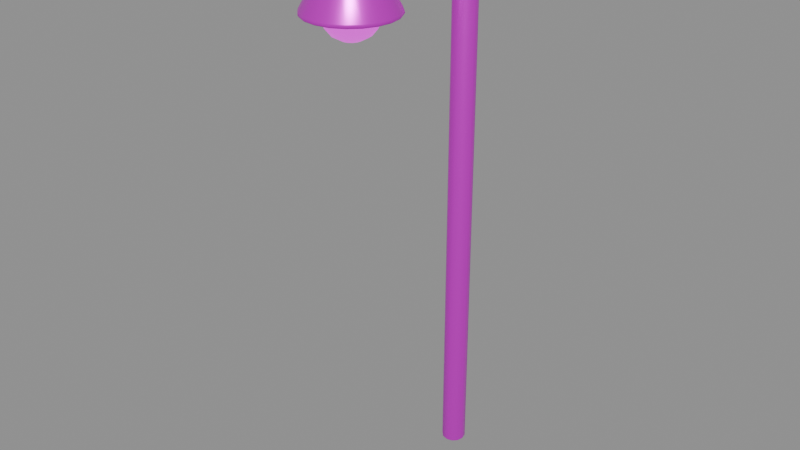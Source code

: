# Source: lamp_post.blend  (saved by Blender 5.2.45; exported with 4.5.12 LTS)
import bpy
from mathutils import Matrix  # noqa: F401  (used for matrix-valued properties, if any)

bpy.ops.wm.read_factory_settings(use_empty=True)
scene = bpy.context.scene
scene.name = '弯臂屋顶灯具'

# ---- collections
col_sea_scene_orf_lamp_post = bpy.data.collections.new('SEA-SCENE-ORF-LAMP-POST'); scene.collection.children.link(col_sea_scene_orf_lamp_post)

# ---- images (referenced by path relative to the original .blend; pixels are not part of the script)
import os
ASSET_DIR = os.environ.get("B2B_ASSET_DIR", "")  # directory of the original .blend (textures are referenced by path, not embedded)
HERE = os.path.dirname(os.path.abspath(__file__))  # packed textures are extracted next to this script under _unpacked/

def load_image(name, relpath, width, height, colorspace="sRGB"):
    """Load a texture the original file referenced (path relative to the .blend, or extracted next to this script)."""
    p = next((c for c in (os.path.join(HERE, relpath), os.path.join(ASSET_DIR, relpath)) if relpath and os.path.exists(c)), "")
    if p:
        img = bpy.data.images.load(p, check_existing=True)
        img.name = name
    else:  # same state as the original file: an image datablock whose file is absent (Cycles renders it pink)
        img = bpy.data.images.new(name, width, height)
        img.source = "FILE"
        img.filepath = "//" + (relpath or name)
    img.colorspace_settings.name = colorspace
    return img
img_sea_cabin_timber_8x8_512_png = load_image('sea_cabin_timber_8x8_512.png', 'sea_cabin_timber_8x8_512.png', 1024, 1024, 'sRGB')

# ---- materials (node trees are filled in below, after node groups)
mat_sea_metal = bpy.data.materials.new('SEA_Metal')
mat_sea_metal.use_backface_culling_lightprobe_volume = False
mat_sea_emission = bpy.data.materials.new('SEA_Emission')
mat_sea_emission.use_backface_culling_lightprobe_volume = False

# ---- material node trees
mat_sea_metal.use_nodes = True; mat_sea_metal.node_tree.nodes.clear()
_N = mat_sea_metal.node_tree.nodes; _L = mat_sea_metal.node_tree.links
n0 = _N.new('ShaderNodeOutputMaterial'); n0.name = '材质输出'; n0.location = (0, 0)
n1 = _N.new('ShaderNodeBsdfPrincipled'); n1.name = '原理化 BSDF'; n1.location = (0, 0)
n1.inputs[1].default_value = 0.68
n1.inputs[2].default_value = 0.34
n2 = _N.new('ShaderNodeUVMap'); n2.name = 'UV 贴图'; n2.location = (0, 0)
n2.uv_map = 'PaletteUV'
n3 = _N.new('ShaderNodeTexImage'); n3.name = '图像纹理'; n3.location = (0, 0)
n3.image = img_sea_cabin_timber_8x8_512_png
n3.interpolation = 'Closest'
_L.new(n2.outputs[0], n3.inputs[0])
_L.new(n3.outputs[0], n1.inputs[0])
_L.new(n1.outputs[0], n0.inputs[0])
n0.is_active_output = True
mat_sea_emission.use_nodes = True; mat_sea_emission.node_tree.nodes.clear()
_N = mat_sea_emission.node_tree.nodes; _L = mat_sea_emission.node_tree.links
n0 = _N.new('ShaderNodeOutputMaterial'); n0.name = '材质输出'; n0.location = (0, 0)
n1 = _N.new('ShaderNodeBsdfPrincipled'); n1.name = '原理化 BSDF'; n1.location = (0, 0)
n1.inputs[2].default_value = 0.38
n1.inputs[28].default_value = 0.85
n2 = _N.new('ShaderNodeUVMap'); n2.name = 'UV 贴图'; n2.location = (0, 0)
n2.uv_map = 'PaletteUV'
n3 = _N.new('ShaderNodeTexImage'); n3.name = '图像纹理'; n3.location = (0, 0)
n3.image = img_sea_cabin_timber_8x8_512_png
n3.interpolation = 'Closest'
_L.new(n2.outputs[0], n3.inputs[0])
_L.new(n3.outputs[0], n1.inputs[0])
_L.new(n1.outputs[0], n0.inputs[0])
_L.new(n3.outputs[0], n1.inputs[27])
n0.is_active_output = True

# ---- meshes
me_117 = bpy.data.meshes.new('柱体.117')
me_117.from_pydata([(0.0, 0.055, -1.175), (0.0, 0.055, 1.175), (0.0275, 0.04763, -1.175), (0.0275, 0.04763, 1.175), (0.04763, 0.0275, -1.175), (0.04763, 0.0275, 1.175), (0.055, 0.0, -1.175), (0.055, 0.0, 1.175), (0.04763, -0.0275, -1.175), (0.04763, -0.0275, 1.175), (0.0275, -0.04763, -1.175), (0.0275, -0.04763, 1.175), (0.0, -0.055, -1.175), (0.0, -0.055, 1.175), (-0.0275, -0.04763, -1.175), (-0.0275, -0.04763, 1.175), (-0.04763, -0.0275, -1.175), (-0.04763, -0.0275, 1.175), (-0.055, 0.0, -1.175), (-0.055, 0.0, 1.175), (-0.04763, 0.0275, -1.175), (-0.04763, 0.0275, 1.175), (-0.0275, 0.04763, -1.175), (-0.0275, 0.04763, 1.175)], [], [(0, 1, 3, 2), (2, 3, 5, 4), (4, 5, 7, 6), (6, 7, 9, 8), (8, 9, 11, 10), (10, 11, 13, 12), (12, 13, 15, 14), (14, 15, 17, 16), (16, 17, 19, 18), (18, 19, 21, 20), (3, 1, 23, 21, 19, 17, 15, 13, 11, 9, 7, 5), (20, 21, 23, 22), (22, 23, 1, 0), (0, 2, 4, 6, 8, 10, 12, 14, 16, 18, 20, 22)])
me_117.polygons.foreach_set('use_smooth', [True] * 14)
_uv = me_117.uv_layers.new(name='PaletteUV')
_uv.uv.foreach_set('vector', [0.535, 0.035, 0.59, 0.035, 0.59, 0.09, 0.535, 0.09, 0.535, 0.035, 0.59, 0.035, 0.59, 0.09, 0.535, 0.09, 0.535, 0.035, 0.59, 0.035, 0.59, 0.09, 0.535, 0.09, 0.535, 0.035, 0.59, 0.035, 0.59, 0.09, 0.535, 0.09, 0.535, 0.035, 0.59, 0.035, 0.59, 0.09, 0.535, 0.09, 0.535, 0.035, 0.59, 0.035, 0.59, 0.09, 0.535, 0.09, 0.535, 0.035, 0.59, 0.035, 0.59, 0.09, 0.535, 0.09, 0.535, 0.035, 0.59, 0.035, 0.59, 0.09, 0.535, 0.09, 0.535, 0.035, 0.59, 0.035, 0.59, 0.09, 0.535, 0.09, 0.535, 0.035, 0.59, 0.035, 0.59, 0.09, 0.535, 0.09, 0.535, 0.035, 0.59, 0.035, 0.59, 0.09, 0.535, 0.09, 0.535, 0.035, 0.59, 0.035, 0.59, 0.09, 0.535, 0.09, 0.535, 0.035, 0.59, 0.035, 0.59, 0.09, 0.535, 0.09, 0.535, 0.035, 0.59, 0.035, 0.59, 0.09, 0.535, 0.09, 0.535, 0.035, 0.59, 0.035, 0.59, 0.09, 0.535, 0.09, 0.535, 0.035, 0.59, 0.035, 0.59, 0.09, 0.535, 0.09, 0.535, 0.035, 0.59, 0.035, 0.59, 0.09, 0.535, 0.09, 0.535, 0.035, 0.59, 0.035, 0.59, 0.09, 0.535, 0.09])
me_117.materials.append(mat_sea_metal)
me_117.update()
me_x = bpy.data.meshes.new('弯臂灯架')
me_x.from_pydata([(0.03182, 0.02386, 2.371), (2.199e-08, 0.03374, 2.38), (-0.03182, 0.02386, 2.371), (-0.045, 1.099e-08, 2.35), (-0.03182, -0.02386, 2.329), (-7.331e-09, -0.03374, 2.32), (0.03182, -0.02386, 2.329), (0.045, -4.022e-09, 2.35), (0.03182, -0.1344, 2.548), (2.199e-08, -0.1279, 2.559), (-0.03182, -0.1344, 2.548), (-0.045, -0.15, 2.52), (-0.03182, -0.1656, 2.492), (-7.331e-09, -0.1721, 2.481), (0.03182, -0.1656, 2.492), (0.045, -0.15, 2.52), (0.03182, -0.4873, 2.611), (2.199e-08, -0.4903, 2.624), (-0.03182, -0.4873, 2.611), (-0.045, -0.48, 2.58), (-0.03182, -0.4727, 2.549), (-7.331e-09, -0.4697, 2.536), (0.03182, -0.4727, 2.549), (0.045, -0.48, 2.58), (0.03182, -0.6991, 2.455), (2.199e-08, -0.707, 2.466), (-0.03182, -0.6991, 2.455), (-0.045, -0.68, 2.43), (-0.03182, -0.6609, 2.405), (-7.331e-09, -0.653, 2.394), (0.03182, -0.6609, 2.405), (0.045, -0.68, 2.43)], [], [(0, 8, 15, 7), (1, 9, 8, 0), (2, 10, 9, 1), (3, 11, 10, 2), (4, 12, 11, 3), (5, 13, 12, 4), (6, 14, 13, 5), (7, 15, 14, 6), (8, 16, 23, 15), (9, 17, 16, 8), (10, 18, 17, 9), (11, 19, 18, 10), (12, 20, 19, 11), (13, 21, 20, 12), (14, 22, 21, 13), (15, 23, 22, 14), (16, 24, 31, 23), (17, 25, 24, 16), (18, 26, 25, 17), (19, 27, 26, 18), (20, 28, 27, 19), (21, 29, 28, 20), (22, 30, 29, 21), (23, 31, 30, 22)])
me_x.polygons.foreach_set('use_smooth', [True] * 24)
_uv = me_x.uv_layers.new(name='PaletteUV')
_uv.uv.foreach_set('vector', [0.535, 0.035, 0.59, 0.035, 0.59, 0.09, 0.535, 0.09, 0.535, 0.035, 0.59, 0.035, 0.59, 0.09, 0.535, 0.09, 0.535, 0.035, 0.59, 0.035, 0.59, 0.09, 0.535, 0.09, 0.535, 0.035, 0.59, 0.035, 0.59, 0.09, 0.535, 0.09, 0.535, 0.035, 0.59, 0.035, 0.59, 0.09, 0.535, 0.09, 0.535, 0.035, 0.59, 0.035, 0.59, 0.09, 0.535, 0.09, 0.535, 0.035, 0.59, 0.035, 0.59, 0.09, 0.535, 0.09, 0.535, 0.035, 0.59, 0.035, 0.59, 0.09, 0.535, 0.09, 0.535, 0.035, 0.59, 0.035, 0.59, 0.09, 0.535, 0.09, 0.535, 0.035, 0.59, 0.035, 0.59, 0.09, 0.535, 0.09, 0.535, 0.035, 0.59, 0.035, 0.59, 0.09, 0.535, 0.09, 0.535, 0.035, 0.59, 0.035, 0.59, 0.09, 0.535, 0.09, 0.535, 0.035, 0.59, 0.035, 0.59, 0.09, 0.535, 0.09, 0.535, 0.035, 0.59, 0.035, 0.59, 0.09, 0.535, 0.09, 0.535, 0.035, 0.59, 0.035, 0.59, 0.09, 0.535, 0.09, 0.535, 0.035, 0.59, 0.035, 0.59, 0.09, 0.535, 0.09, 0.535, 0.035, 0.59, 0.035, 0.59, 0.09, 0.535, 0.09, 0.535, 0.035, 0.59, 0.035, 0.59, 0.09, 0.535, 0.09, 0.535, 0.035, 0.59, 0.035, 0.59, 0.09, 0.535, 0.09, 0.535, 0.035, 0.59, 0.035, 0.59, 0.09, 0.535, 0.09, 0.535, 0.035, 0.59, 0.035, 0.59, 0.09, 0.535, 0.09, 0.535, 0.035, 0.59, 0.035, 0.59, 0.09, 0.535, 0.09, 0.535, 0.035, 0.59, 0.035, 0.59, 0.09, 0.535, 0.09, 0.535, 0.035, 0.59, 0.035, 0.59, 0.09, 0.535, 0.09])
me_x.materials.append(mat_sea_metal)
me_x.auto_texspace = False
me_x.update()
me_002 = bpy.data.meshes.new('锥体.002')
me_002.from_pydata([(0.0, 0.2, -0.09), (0.0, 0.1, 0.09), (0.0618, 0.1902, -0.09), (0.0309, 0.09511, 0.09), (0.1176, 0.1618, -0.09), (0.05878, 0.0809, 0.09), (0.1618, 0.1176, -0.09), (0.0809, 0.05878, 0.09), (0.1902, 0.0618, -0.09), (0.09511, 0.0309, 0.09), (0.2, 0.0, -0.09), (0.1, 0.0, 0.09), (0.1902, -0.0618, -0.09), (0.09511, -0.0309, 0.09), (0.1618, -0.1176, -0.09), (0.0809, -0.05878, 0.09), (0.1176, -0.1618, -0.09), (0.05878, -0.0809, 0.09), (0.0618, -0.1902, -0.09), (0.0309, -0.09511, 0.09), (0.0, -0.2, -0.09), (0.0, -0.1, 0.09), (-0.0618, -0.1902, -0.09), (-0.0309, -0.09511, 0.09), (-0.1176, -0.1618, -0.09), (-0.05878, -0.0809, 0.09), (-0.1618, -0.1176, -0.09), (-0.0809, -0.05878, 0.09), (-0.1902, -0.0618, -0.09), (-0.09511, -0.0309, 0.09), (-0.2, 0.0, -0.09), (-0.1, 0.0, 0.09), (-0.1902, 0.0618, -0.09), (-0.09511, 0.0309, 0.09), (-0.1618, 0.1176, -0.09), (-0.0809, 0.05878, 0.09), (-0.1176, 0.1618, -0.09), (-0.05878, 0.0809, 0.09), (-0.0618, 0.1902, -0.09), (-0.0309, 0.09511, 0.09)], [], [(0, 1, 3, 2), (2, 3, 5, 4), (4, 5, 7, 6), (6, 7, 9, 8), (8, 9, 11, 10), (10, 11, 13, 12), (12, 13, 15, 14), (14, 15, 17, 16), (16, 17, 19, 18), (18, 19, 21, 20), (20, 21, 23, 22), (22, 23, 25, 24), (24, 25, 27, 26), (26, 27, 29, 28), (28, 29, 31, 30), (30, 31, 33, 32), (32, 33, 35, 34), (34, 35, 37, 36), (3, 1, 39, 37, 35, 33, 31, 29, 27, 25, 23, 21, 19, 17, 15, 13, 11, 9, 7, 5), (36, 37, 39, 38), (38, 39, 1, 0), (0, 2, 4, 6, 8, 10, 12, 14, 16, 18, 20, 22, 24, 26, 28, 30, 32, 34, 36, 38)])
me_002.polygons.foreach_set('use_smooth', [True] * 22)
_uv = me_002.uv_layers.new(name='PaletteUV')
_uv.uv.foreach_set('vector', [0.785, 0.91, 0.84, 0.91, 0.84, 0.965, 0.785, 0.965, 0.785, 0.91, 0.84, 0.91, 0.84, 0.965, 0.785, 0.965, 0.785, 0.91, 0.84, 0.91, 0.84, 0.965, 0.785, 0.965, 0.785, 0.91, 0.84, 0.91, 0.84, 0.965, 0.785, 0.965, 0.785, 0.91, 0.84, 0.91, 0.84, 0.965, 0.785, 0.965, 0.785, 0.91, 0.84, 0.91, 0.84, 0.965, 0.785, 0.965, 0.785, 0.91, 0.84, 0.91, 0.84, 0.965, 0.785, 0.965, 0.785, 0.91, 0.84, 0.91, 0.84, 0.965, 0.785, 0.965, 0.785, 0.91, 0.84, 0.91, 0.84, 0.965, 0.785, 0.965, 0.785, 0.91, 0.84, 0.91, 0.84, 0.965, 0.785, 0.965, 0.785, 0.91, 0.84, 0.91, 0.84, 0.965, 0.785, 0.965, 0.785, 0.91, 0.84, 0.91, 0.84, 0.965, 0.785, 0.965, 0.785, 0.91, 0.84, 0.91, 0.84, 0.965, 0.785, 0.965, 0.785, 0.91, 0.84, 0.91, 0.84, 0.965, 0.785, 0.965, 0.785, 0.91, 0.84, 0.91, 0.84, 0.965, 0.785, 0.965, 0.785, 0.91, 0.84, 0.91, 0.84, 0.965, 0.785, 0.965, 0.785, 0.91, 0.84, 0.91, 0.84, 0.965, 0.785, 0.965, 0.785, 0.91, 0.84, 0.91, 0.84, 0.965, 0.785, 0.965, 0.785, 0.91, 0.84, 0.91, 0.84, 0.965, 0.785, 0.965, 0.785, 0.91, 0.84, 0.91, 0.84, 0.965, 0.785, 0.965, 0.785, 0.91, 0.84, 0.91, 0.84, 0.965, 0.785, 0.965, 0.785, 0.91, 0.84, 0.91, 0.84, 0.965, 0.785, 0.965, 0.785, 0.91, 0.84, 0.91, 0.84, 0.965, 0.785, 0.965, 0.785, 0.91, 0.84, 0.91, 0.84, 0.965, 0.785, 0.965, 0.785, 0.91, 0.84, 0.91, 0.84, 0.965, 0.785, 0.965, 0.785, 0.91, 0.84, 0.91, 0.84, 0.965, 0.785, 0.965, 0.785, 0.91, 0.84, 0.91, 0.84, 0.965, 0.785, 0.965, 0.785, 0.91, 0.84, 0.91, 0.84, 0.965, 0.785, 0.965, 0.785, 0.91, 0.84, 0.91, 0.84, 0.965, 0.785, 0.965, 0.785, 0.91, 0.84, 0.91, 0.84, 0.965, 0.785, 0.965])
me_002.materials.append(mat_sea_metal)
me_002.update()
me_077 = bpy.data.meshes.new('球体.077')
me_077.from_pydata([(0.0, 0.1016, 0.03444), (0.0, 0.11, 0.0), (0.0, 0.1016, -0.03444), (0.0, 0.0421, -0.08315), (0.01611, 0.03889, 0.08315), (0.02977, 0.07186, 0.06364), (0.03889, 0.09389, 0.03444), (0.0421, 0.1016, 0.0), (0.03889, 0.09389, -0.03444), (0.02977, 0.07186, -0.06364), (0.01611, 0.03889, -0.08315), (0.02977, 0.02977, 0.08315), (0.055, 0.055, 0.06364), (0.07186, 0.07186, 0.03444), (0.07778, 0.07778, 0.0), (0.07186, 0.07186, -0.03444), (0.055, 0.055, -0.06364), (0.02977, 0.02977, -0.08315), (0.03889, 0.01611, 0.08315), (0.07186, 0.02977, 0.06364), (0.09389, 0.03889, 0.03444), (0.1016, 0.0421, 0.0), (0.09389, 0.03889, -0.03444), (0.07186, 0.02977, -0.06364), (0.03889, 0.01611, -0.08315), (0.0421, -4.917e-09, 0.08315), (0.07778, -9.835e-09, 0.06364), (0.1016, -1.311e-08, 0.03444), (0.11, -1.639e-08, 0.0), (0.1016, -1.311e-08, -0.03444), (0.07778, -9.835e-09, -0.06364), (0.0421, -4.917e-09, -0.08315), (0.03889, -0.01611, 0.08315), (0.07186, -0.02977, 0.06364), (0.09389, -0.03889, 0.03444), (0.1016, -0.0421, 0.0), (0.09389, -0.03889, -0.03444), (0.07186, -0.02977, -0.06364), (0.03889, -0.01611, -0.08315), (0.02977, -0.02977, 0.08315), (0.055, -0.055, 0.06364), (0.07186, -0.07186, 0.03444), (0.07778, -0.07778, 0.0), (0.07186, -0.07186, -0.03444), (0.055, -0.055, -0.06364), (0.02977, -0.02977, -0.08315), (0.01611, -0.03889, 0.08315), (0.02977, -0.07186, 0.06364), (0.03889, -0.09389, 0.03444), (0.0421, -0.1016, 0.0), (0.03889, -0.09389, -0.03444), (0.02977, -0.07186, -0.06364), (0.01611, -0.03889, -0.08315), (-1.311e-08, -0.0421, 0.08315), (-2.459e-08, -0.07778, 0.06364), (-2.623e-08, -0.1016, 0.03444), (-3.934e-08, -0.11, 0.0), (-2.623e-08, -0.1016, -0.03444), (-2.459e-08, -0.07778, -0.06364), (-1.311e-08, -0.0421, -0.08315), (0.0, 0.0, -0.09), (0.0, 0.0, 0.09), (-0.01611, -0.03889, 0.08315), (-0.02977, -0.07186, 0.06364), (-0.03889, -0.09389, 0.03444), (-0.0421, -0.1016, 0.0), (-0.03889, -0.09389, -0.03444), (-0.02977, -0.07186, -0.06364), (-0.01611, -0.03889, -0.08315), (-0.02977, -0.02977, 0.08315), (-0.055, -0.055, 0.06364), (-0.07186, -0.07186, 0.03444), (-0.07778, -0.07778, 0.0), (-0.07186, -0.07186, -0.03444), (-0.055, -0.055, -0.06364), (-0.02977, -0.02977, -0.08315), (-0.03889, -0.01611, 0.08315), (-0.07186, -0.02977, 0.06364), (-0.09389, -0.03889, 0.03444), (-0.1016, -0.0421, 0.0), (-0.09389, -0.03889, -0.03444), (-0.07186, -0.02977, -0.06364), (-0.03889, -0.01611, -0.08315), (-0.0421, 1.967e-08, 0.08315), (-0.07778, 3.606e-08, 0.06364), (-0.1016, 3.934e-08, 0.03444), (-0.11, 5.573e-08, 0.0), (-0.1016, 3.934e-08, -0.03444), (-0.07778, 3.606e-08, -0.06364), (-0.0421, 1.967e-08, -0.08315), (-0.03889, 0.01611, 0.08315), (-0.07186, 0.02977, 0.06364), (-0.09389, 0.03889, 0.03444), (-0.1016, 0.0421, 0.0), (-0.09389, 0.03889, -0.03444), (-0.07186, 0.02977, -0.06364), (-0.03889, 0.01611, -0.08315), (-0.02977, 0.02977, 0.08315), (-0.055, 0.055, 0.06364), (-0.07186, 0.07186, 0.03444), (-0.07778, 0.07778, 0.0), (-0.07186, 0.07186, -0.03444), (-0.055, 0.055, -0.06364), (-0.02977, 0.02977, -0.08315), (-0.01611, 0.03889, 0.08315), (-0.02977, 0.07186, 0.06364), (-0.03889, 0.09389, 0.03444), (-0.0421, 0.1016, 0.0), (-0.03889, 0.09389, -0.03444), (-0.02977, 0.07186, -0.06364), (-0.01611, 0.03889, -0.08315), (2.623e-08, 0.0421, 0.08315), (4.917e-08, 0.07778, 0.06364), (4.917e-08, 0.07778, -0.06364)], [], [(3, 113, 9, 10), (2, 1, 7, 8), (0, 112, 5, 6), (111, 61, 4), (60, 3, 10), (113, 2, 8, 9), (1, 0, 6, 7), (112, 111, 4, 5), (60, 10, 17), (9, 8, 15, 16), (7, 6, 13, 14), (5, 4, 11, 12), (10, 9, 16, 17), (8, 7, 14, 15), (6, 5, 12, 13), (4, 61, 11), (14, 13, 20, 21), (12, 11, 18, 19), (17, 16, 23, 24), (15, 14, 21, 22), (13, 12, 19, 20), (11, 61, 18), (60, 17, 24), (16, 15, 22, 23), (24, 23, 30, 31), (22, 21, 28, 29), (20, 19, 26, 27), (18, 61, 25), (60, 24, 31), (23, 22, 29, 30), (21, 20, 27, 28), (19, 18, 25, 26), (27, 26, 33, 34), (25, 61, 32), (60, 31, 38), (30, 29, 36, 37), (28, 27, 34, 35), (26, 25, 32, 33), (31, 30, 37, 38), (29, 28, 35, 36), (60, 38, 45), (37, 36, 43, 44), (35, 34, 41, 42), (33, 32, 39, 40), (38, 37, 44, 45), (36, 35, 42, 43), (34, 33, 40, 41), (32, 61, 39), (40, 39, 46, 47), (45, 44, 51, 52), (43, 42, 49, 50), (41, 40, 47, 48), (39, 61, 46), (60, 45, 52), (44, 43, 50, 51), (42, 41, 48, 49), (52, 51, 58, 59), (50, 49, 56, 57), (48, 47, 54, 55), (46, 61, 53), (60, 52, 59), (51, 50, 57, 58), (49, 48, 55, 56), (47, 46, 53, 54), (53, 61, 62), (60, 59, 68), (58, 57, 66, 67), (56, 55, 64, 65), (54, 53, 62, 63), (59, 58, 67, 68), (57, 56, 65, 66), (55, 54, 63, 64), (67, 66, 73, 74), (65, 64, 71, 72), (63, 62, 69, 70), (68, 67, 74, 75), (66, 65, 72, 73), (64, 63, 70, 71), (62, 61, 69), (60, 68, 75), (75, 74, 81, 82), (73, 72, 79, 80), (71, 70, 77, 78), (69, 61, 76), (60, 75, 82), (74, 73, 80, 81), (72, 71, 78, 79), (70, 69, 76, 77), (80, 79, 86, 87), (78, 77, 84, 85), (76, 61, 83), (60, 82, 89), (81, 80, 87, 88), (79, 78, 85, 86), (77, 76, 83, 84), (82, 81, 88, 89), (60, 89, 96), (88, 87, 94, 95), (86, 85, 92, 93), (84, 83, 90, 91), (89, 88, 95, 96), (87, 86, 93, 94), (85, 84, 91, 92), (83, 61, 90), (93, 92, 99, 100), (91, 90, 97, 98), (96, 95, 102, 103), (94, 93, 100, 101), (92, 91, 98, 99), (90, 61, 97), (60, 96, 103), (95, 94, 101, 102), (103, 102, 109, 110), (101, 100, 107, 108), (99, 98, 105, 106), (97, 61, 104), (60, 103, 110), (102, 101, 108, 109), (100, 99, 106, 107), (98, 97, 104, 105), (106, 105, 112, 0), (104, 61, 111), (60, 110, 3), (109, 108, 2, 113), (107, 106, 0, 1), (105, 104, 111, 112), (110, 109, 113, 3), (108, 107, 1, 2)])
me_077.polygons.foreach_set('use_smooth', [True] * 128)
_uv = me_077.uv_layers.new(name='PaletteUV')
_uv.uv.foreach_set('vector', [0.035, 0.16, 0.09, 0.16, 0.09, 0.215, 0.035, 0.215, 0.035, 0.16, 0.09, 0.16, 0.09, 0.215, 0.035, 0.215, 0.035, 0.16, 0.09, 0.16, 0.09, 0.215, 0.035, 0.215, 0.035, 0.16, 0.09, 0.16, 0.09, 0.215, 0.035, 0.16, 0.09, 0.16, 0.09, 0.215, 0.035, 0.16, 0.09, 0.16, 0.09, 0.215, 0.035, 0.215, 0.035, 0.16, 0.09, 0.16, 0.09, 0.215, 0.035, 0.215, 0.035, 0.16, 0.09, 0.16, 0.09, 0.215, 0.035, 0.215, 0.035, 0.16, 0.09, 0.16, 0.09, 0.215, 0.035, 0.16, 0.09, 0.16, 0.09, 0.215, 0.035, 0.215, 0.035, 0.16, 0.09, 0.16, 0.09, 0.215, 0.035, 0.215, 0.035, 0.16, 0.09, 0.16, 0.09, 0.215, 0.035, 0.215, 0.035, 0.16, 0.09, 0.16, 0.09, 0.215, 0.035, 0.215, 0.035, 0.16, 0.09, 0.16, 0.09, 0.215, 0.035, 0.215, 0.035, 0.16, 0.09, 0.16, 0.09, 0.215, 0.035, 0.215, 0.035, 0.16, 0.09, 0.16, 0.09, 0.215, 0.035, 0.16, 0.09, 0.16, 0.09, 0.215, 0.035, 0.215, 0.035, 0.16, 0.09, 0.16, 0.09, 0.215, 0.035, 0.215, 0.035, 0.16, 0.09, 0.16, 0.09, 0.215, 0.035, 0.215, 0.035, 0.16, 0.09, 0.16, 0.09, 0.215, 0.035, 0.215, 0.035, 0.16, 0.09, 0.16, 0.09, 0.215, 0.035, 0.215, 0.035, 0.16, 0.09, 0.16, 0.09, 0.215, 0.035, 0.16, 0.09, 0.16, 0.09, 0.215, 0.035, 0.16, 0.09, 0.16, 0.09, 0.215, 0.035, 0.215, 0.035, 0.16, 0.09, 0.16, 0.09, 0.215, 0.035, 0.215, 0.035, 0.16, 0.09, 0.16, 0.09, 0.215, 0.035, 0.215, 0.035, 0.16, 0.09, 0.16, 0.09, 0.215, 0.035, 0.215, 0.035, 0.16, 0.09, 0.16, 0.09, 0.215, 0.035, 0.16, 0.09, 0.16, 0.09, 0.215, 0.035, 0.16, 0.09, 0.16, 0.09, 0.215, 0.035, 0.215, 0.035, 0.16, 0.09, 0.16, 0.09, 0.215, 0.035, 0.215, 0.035, 0.16, 0.09, 0.16, 0.09, 0.215, 0.035, 0.215, 0.035, 0.16, 0.09, 0.16, 0.09, 0.215, 0.035, 0.215, 0.035, 0.16, 0.09, 0.16, 0.09, 0.215, 0.035, 0.16, 0.09, 0.16, 0.09, 0.215, 0.035, 0.16, 0.09, 0.16, 0.09, 0.215, 0.035, 0.215, 0.035, 0.16, 0.09, 0.16, 0.09, 0.215, 0.035, 0.215, 0.035, 0.16, 0.09, 0.16, 0.09, 0.215, 0.035, 0.215, 0.035, 0.16, 0.09, 0.16, 0.09, 0.215, 0.035, 0.215, 0.035, 0.16, 0.09, 0.16, 0.09, 0.215, 0.035, 0.215, 0.035, 0.16, 0.09, 0.16, 0.09, 0.215, 0.035, 0.16, 0.09, 0.16, 0.09, 0.215, 0.035, 0.215, 0.035, 0.16, 0.09, 0.16, 0.09, 0.215, 0.035, 0.215, 0.035, 0.16, 0.09, 0.16, 0.09, 0.215, 0.035, 0.215, 0.035, 0.16, 0.09, 0.16, 0.09, 0.215, 0.035, 0.215, 0.035, 0.16, 0.09, 0.16, 0.09, 0.215, 0.035, 0.215, 0.035, 0.16, 0.09, 0.16, 0.09, 0.215, 0.035, 0.215, 0.035, 0.16, 0.09, 0.16, 0.09, 0.215, 0.035, 0.16, 0.09, 0.16, 0.09, 0.215, 0.035, 0.215, 0.035, 0.16, 0.09, 0.16, 0.09, 0.215, 0.035, 0.215, 0.035, 0.16, 0.09, 0.16, 0.09, 0.215, 0.035, 0.215, 0.035, 0.16, 0.09, 0.16, 0.09, 0.215, 0.035, 0.215, 0.035, 0.16, 0.09, 0.16, 0.09, 0.215, 0.035, 0.16, 0.09, 0.16, 0.09, 0.215, 0.035, 0.16, 0.09, 0.16, 0.09, 0.215, 0.035, 0.215, 0.035, 0.16, 0.09, 0.16, 0.09, 0.215, 0.035, 0.215, 0.035, 0.16, 0.09, 0.16, 0.09, 0.215, 0.035, 0.215, 0.035, 0.16, 0.09, 0.16, 0.09, 0.215, 0.035, 0.215, 0.035, 0.16, 0.09, 0.16, 0.09, 0.215, 0.035, 0.215, 0.035, 0.16, 0.09, 0.16, 0.09, 0.215, 0.035, 0.16, 0.09, 0.16, 0.09, 0.215, 0.035, 0.16, 0.09, 0.16, 0.09, 0.215, 0.035, 0.215, 0.035, 0.16, 0.09, 0.16, 0.09, 0.215, 0.035, 0.215, 0.035, 0.16, 0.09, 0.16, 0.09, 0.215, 0.035, 0.215, 0.035, 0.16, 0.09, 0.16, 0.09, 0.215, 0.035, 0.16, 0.09, 0.16, 0.09, 0.215, 0.035, 0.16, 0.09, 0.16, 0.09, 0.215, 0.035, 0.215, 0.035, 0.16, 0.09, 0.16, 0.09, 0.215, 0.035, 0.215, 0.035, 0.16, 0.09, 0.16, 0.09, 0.215, 0.035, 0.215, 0.035, 0.16, 0.09, 0.16, 0.09, 0.215, 0.035, 0.215, 0.035, 0.16, 0.09, 0.16, 0.09, 0.215, 0.035, 0.215, 0.035, 0.16, 0.09, 0.16, 0.09, 0.215, 0.035, 0.215, 0.035, 0.16, 0.09, 0.16, 0.09, 0.215, 0.035, 0.215, 0.035, 0.16, 0.09, 0.16, 0.09, 0.215, 0.035, 0.215, 0.035, 0.16, 0.09, 0.16, 0.09, 0.215, 0.035, 0.215, 0.035, 0.16, 0.09, 0.16, 0.09, 0.215, 0.035, 0.215, 0.035, 0.16, 0.09, 0.16, 0.09, 0.215, 0.035, 0.215, 0.035, 0.16, 0.09, 0.16, 0.09, 0.215, 0.035, 0.215, 0.035, 0.16, 0.09, 0.16, 0.09, 0.215, 0.035, 0.16, 0.09, 0.16, 0.09, 0.215, 0.035, 0.16, 0.09, 0.16, 0.09, 0.215, 0.035, 0.215, 0.035, 0.16, 0.09, 0.16, 0.09, 0.215, 0.035, 0.215, 0.035, 0.16, 0.09, 0.16, 0.09, 0.215, 0.035, 0.215, 0.035, 0.16, 0.09, 0.16, 0.09, 0.215, 0.035, 0.16, 0.09, 0.16, 0.09, 0.215, 0.035, 0.16, 0.09, 0.16, 0.09, 0.215, 0.035, 0.215, 0.035, 0.16, 0.09, 0.16, 0.09, 0.215, 0.035, 0.215, 0.035, 0.16, 0.09, 0.16, 0.09, 0.215, 0.035, 0.215, 0.035, 0.16, 0.09, 0.16, 0.09, 0.215, 0.035, 0.215, 0.035, 0.16, 0.09, 0.16, 0.09, 0.215, 0.035, 0.215, 0.035, 0.16, 0.09, 0.16, 0.09, 0.215, 0.035, 0.16, 0.09, 0.16, 0.09, 0.215, 0.035, 0.16, 0.09, 0.16, 0.09, 0.215, 0.035, 0.215, 0.035, 0.16, 0.09, 0.16, 0.09, 0.215, 0.035, 0.215, 0.035, 0.16, 0.09, 0.16, 0.09, 0.215, 0.035, 0.215, 0.035, 0.16, 0.09, 0.16, 0.09, 0.215, 0.035, 0.215, 0.035, 0.16, 0.09, 0.16, 0.09, 0.215, 0.035, 0.16, 0.09, 0.16, 0.09, 0.215, 0.035, 0.215, 0.035, 0.16, 0.09, 0.16, 0.09, 0.215, 0.035, 0.215, 0.035, 0.16, 0.09, 0.16, 0.09, 0.215, 0.035, 0.215, 0.035, 0.16, 0.09, 0.16, 0.09, 0.215, 0.035, 0.215, 0.035, 0.16, 0.09, 0.16, 0.09, 0.215, 0.035, 0.215, 0.035, 0.16, 0.09, 0.16, 0.09, 0.215, 0.035, 0.215, 0.035, 0.16, 0.09, 0.16, 0.09, 0.215, 0.035, 0.16, 0.09, 0.16, 0.09, 0.215, 0.035, 0.215, 0.035, 0.16, 0.09, 0.16, 0.09, 0.215, 0.035, 0.215, 0.035, 0.16, 0.09, 0.16, 0.09, 0.215, 0.035, 0.215, 0.035, 0.16, 0.09, 0.16, 0.09, 0.215, 0.035, 0.215, 0.035, 0.16, 0.09, 0.16, 0.09, 0.215, 0.035, 0.215, 0.035, 0.16, 0.09, 0.16, 0.09, 0.215, 0.035, 0.16, 0.09, 0.16, 0.09, 0.215, 0.035, 0.16, 0.09, 0.16, 0.09, 0.215, 0.035, 0.215, 0.035, 0.16, 0.09, 0.16, 0.09, 0.215, 0.035, 0.215, 0.035, 0.16, 0.09, 0.16, 0.09, 0.215, 0.035, 0.215, 0.035, 0.16, 0.09, 0.16, 0.09, 0.215, 0.035, 0.215, 0.035, 0.16, 0.09, 0.16, 0.09, 0.215, 0.035, 0.16, 0.09, 0.16, 0.09, 0.215, 0.035, 0.16, 0.09, 0.16, 0.09, 0.215, 0.035, 0.215, 0.035, 0.16, 0.09, 0.16, 0.09, 0.215, 0.035, 0.215, 0.035, 0.16, 0.09, 0.16, 0.09, 0.215, 0.035, 0.215, 0.035, 0.16, 0.09, 0.16, 0.09, 0.215, 0.035, 0.215, 0.035, 0.16, 0.09, 0.16, 0.09, 0.215, 0.035, 0.16, 0.09, 0.16, 0.09, 0.215, 0.035, 0.16, 0.09, 0.16, 0.09, 0.215, 0.035, 0.215, 0.035, 0.16, 0.09, 0.16, 0.09, 0.215, 0.035, 0.215, 0.035, 0.16, 0.09, 0.16, 0.09, 0.215, 0.035, 0.215, 0.035, 0.16, 0.09, 0.16, 0.09, 0.215, 0.035, 0.215, 0.035, 0.16, 0.09, 0.16, 0.09, 0.215, 0.035, 0.215])
me_077.materials.append(mat_sea_emission)
me_077.update()

# ---- objects
ob_lamp_post = bpy.data.objects.new('lamp_post_组件根', None)
ob_x = bpy.data.objects.new('屋顶灯杆', me_117)
ob_x_1 = bpy.data.objects.new('弯臂灯架', me_x)
ob_x_2 = bpy.data.objects.new('灯罩', me_002)
ob_ui = bpy.data.objects.new('暖灯_UI灯光', me_077)

# ---- transforms, parenting, visibility, modifiers, constraints
ob_lamp_post.location = (0.0, 0.0, 0.0)
ob_x.parent = ob_lamp_post
ob_x.location = (0.0, 0.4087, 1.175)
ob_x.rotation_euler = (0.0, 0.0, -3.142)
_m = ob_x.modifiers.new('实体柔边', 'BEVEL')
_m.width = 0.008
_m.width_pct = 0.008
_m.segments = 3
ob_x_1.parent = ob_lamp_post
ob_x_1.location = (0.0, 0.4087, 0.0)
ob_x_2.parent = ob_lamp_post
ob_x_2.location = (0.0, -0.2713, 2.35)
_m = ob_x_2.modifiers.new('实体柔边', 'BEVEL')
_m.width = 0.02
_m.width_pct = 0.02
_m.segments = 3
ob_ui.parent = ob_lamp_post
ob_ui.location = (0.0, -0.2713, 2.25)

# ---- collection membership
col_sea_scene_orf_lamp_post.objects.link(ob_lamp_post)
col_sea_scene_orf_lamp_post.objects.link(ob_x)
col_sea_scene_orf_lamp_post.objects.link(ob_x_1)
col_sea_scene_orf_lamp_post.objects.link(ob_x_2)
col_sea_scene_orf_lamp_post.objects.link(ob_ui)

# ---- scene / render settings (as saved in the file)
scene.frame_start = 1; scene.frame_end = 250; scene.frame_set(1)
scene.render.engine = 'BLENDER_EEVEE_NEXT'
scene.render.bake_bias = 0.0
scene.render.bake_samples = 0
scene.render.compositor_device = 'GPU'
scene.eevee.use_volume_custom_range = False
scene.eevee.fast_gi_thickness_near = 0.1
scene.eevee.fast_gi_thickness_far = 0.0
scene.eevee.ray_tracing_options.screen_trace_thickness = 0.1
bpy.context.view_layer.update()

# ---- added for rendering (the .blend has no active camera and no usable light): camera, sun + grey world if the file has none
cam_auto = bpy.data.cameras.new('AutoCamera')
cam_auto.lens = 50.0
cam_auto.sensor_width = 36.0
cam_auto.clip_end = 1000.0
ob_auto_camera = bpy.data.objects.new('AutoCamera', cam_auto)
scene.collection.objects.link(ob_auto_camera)
ob_auto_camera.location = (2.59929, -3.11915, 3.39133)
ob_auto_camera.rotation_euler = (1.09748, -7.21219e-08, 0.694738)
scene.camera = ob_auto_camera
light_auto_sun = bpy.data.lights.new('AutoSun', 'SUN')
light_auto_sun.energy = 3.0
light_auto_sun.angle = 0.0523599
ob_auto_sun = bpy.data.objects.new('AutoSun', light_auto_sun)
scene.collection.objects.link(ob_auto_sun)
ob_auto_sun.rotation_euler = (0.872665, 0.174533, 0.523599)
if scene.world is None:
    world_auto = bpy.data.worlds.new('AutoWorld')
    world_auto.color = (0.3, 0.3, 0.3)
    scene.world = world_auto
bpy.context.view_layer.update()
